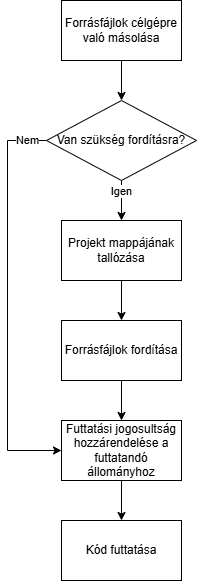

The diagram above was exported from draw.io. Its source (the exported page's mxGraphModel, read from the mxfile embedded in the PNG):
<mxGraphModel dx="973" dy="573" grid="1" gridSize="10" guides="1" tooltips="1" connect="1" arrows="1" fold="1" page="1" pageScale="1" pageWidth="827" pageHeight="1169" math="0" shadow="0">
  <root>
    <mxCell id="0" />
    <mxCell id="1" parent="0" />
    <mxCell id="Qk9nrqAQVQu8MsbKRmha-7" value="" style="edgeStyle=orthogonalEdgeStyle;rounded=0;orthogonalLoop=1;jettySize=auto;html=1;" edge="1" parent="1" source="Qk9nrqAQVQu8MsbKRmha-1" target="Qk9nrqAQVQu8MsbKRmha-3">
      <mxGeometry relative="1" as="geometry" />
    </mxCell>
    <mxCell id="Qk9nrqAQVQu8MsbKRmha-1" value="Forrásfájlok célgépre való másolása" style="rounded=0;whiteSpace=wrap;html=1;" vertex="1" parent="1">
      <mxGeometry x="354" y="20" width="120" height="60" as="geometry" />
    </mxCell>
    <mxCell id="Qk9nrqAQVQu8MsbKRmha-9" value="" style="edgeStyle=orthogonalEdgeStyle;rounded=0;orthogonalLoop=1;jettySize=auto;html=1;" edge="1" parent="1" source="Qk9nrqAQVQu8MsbKRmha-2" target="Qk9nrqAQVQu8MsbKRmha-4">
      <mxGeometry relative="1" as="geometry" />
    </mxCell>
    <mxCell id="Qk9nrqAQVQu8MsbKRmha-2" value="Projekt mappájának tallózása" style="rounded=0;whiteSpace=wrap;html=1;" vertex="1" parent="1">
      <mxGeometry x="354" y="240" width="120" height="60" as="geometry" />
    </mxCell>
    <mxCell id="Qk9nrqAQVQu8MsbKRmha-8" value="" style="edgeStyle=orthogonalEdgeStyle;rounded=0;orthogonalLoop=1;jettySize=auto;html=1;" edge="1" parent="1" source="Qk9nrqAQVQu8MsbKRmha-3" target="Qk9nrqAQVQu8MsbKRmha-2">
      <mxGeometry relative="1" as="geometry" />
    </mxCell>
    <mxCell id="Qk9nrqAQVQu8MsbKRmha-12" value="Igen" style="edgeLabel;html=1;align=center;verticalAlign=middle;resizable=0;points=[];" vertex="1" connectable="0" parent="Qk9nrqAQVQu8MsbKRmha-8">
      <mxGeometry x="-0.2722" y="3" relative="1" as="geometry">
        <mxPoint x="-3" y="-4" as="offset" />
      </mxGeometry>
    </mxCell>
    <mxCell id="Qk9nrqAQVQu8MsbKRmha-13" style="edgeStyle=orthogonalEdgeStyle;rounded=0;orthogonalLoop=1;jettySize=auto;html=1;exitX=0;exitY=0.5;exitDx=0;exitDy=0;entryX=0;entryY=0.5;entryDx=0;entryDy=0;" edge="1" parent="1" source="Qk9nrqAQVQu8MsbKRmha-3" target="Qk9nrqAQVQu8MsbKRmha-5">
      <mxGeometry relative="1" as="geometry">
        <Array as="points">
          <mxPoint x="300" y="160" />
          <mxPoint x="300" y="470" />
        </Array>
      </mxGeometry>
    </mxCell>
    <mxCell id="Qk9nrqAQVQu8MsbKRmha-14" value="Nem" style="edgeLabel;html=1;align=center;verticalAlign=middle;resizable=0;points=[];" vertex="1" connectable="0" parent="Qk9nrqAQVQu8MsbKRmha-13">
      <mxGeometry x="-0.9057" y="3" relative="1" as="geometry">
        <mxPoint y="-3" as="offset" />
      </mxGeometry>
    </mxCell>
    <mxCell id="Qk9nrqAQVQu8MsbKRmha-3" value="Van szükség fordításra?" style="rhombus;whiteSpace=wrap;html=1;" vertex="1" parent="1">
      <mxGeometry x="339" y="120" width="150" height="80" as="geometry" />
    </mxCell>
    <mxCell id="Qk9nrqAQVQu8MsbKRmha-10" value="" style="edgeStyle=orthogonalEdgeStyle;rounded=0;orthogonalLoop=1;jettySize=auto;html=1;" edge="1" parent="1" source="Qk9nrqAQVQu8MsbKRmha-4" target="Qk9nrqAQVQu8MsbKRmha-5">
      <mxGeometry relative="1" as="geometry" />
    </mxCell>
    <mxCell id="Qk9nrqAQVQu8MsbKRmha-4" value="Forrásfájlok fordítása" style="rounded=0;whiteSpace=wrap;html=1;" vertex="1" parent="1">
      <mxGeometry x="354" y="340" width="120" height="60" as="geometry" />
    </mxCell>
    <mxCell id="Qk9nrqAQVQu8MsbKRmha-11" value="" style="edgeStyle=orthogonalEdgeStyle;rounded=0;orthogonalLoop=1;jettySize=auto;html=1;" edge="1" parent="1" source="Qk9nrqAQVQu8MsbKRmha-5" target="Qk9nrqAQVQu8MsbKRmha-6">
      <mxGeometry relative="1" as="geometry" />
    </mxCell>
    <mxCell id="Qk9nrqAQVQu8MsbKRmha-5" value="Futtatási jogosultság hozzárendelése a futtatandó állományhoz" style="rounded=0;whiteSpace=wrap;html=1;" vertex="1" parent="1">
      <mxGeometry x="354" y="440" width="120" height="60" as="geometry" />
    </mxCell>
    <mxCell id="Qk9nrqAQVQu8MsbKRmha-6" value="Kód futtatása" style="rounded=0;whiteSpace=wrap;html=1;" vertex="1" parent="1">
      <mxGeometry x="354" y="540" width="120" height="60" as="geometry" />
    </mxCell>
  </root>
</mxGraphModel>